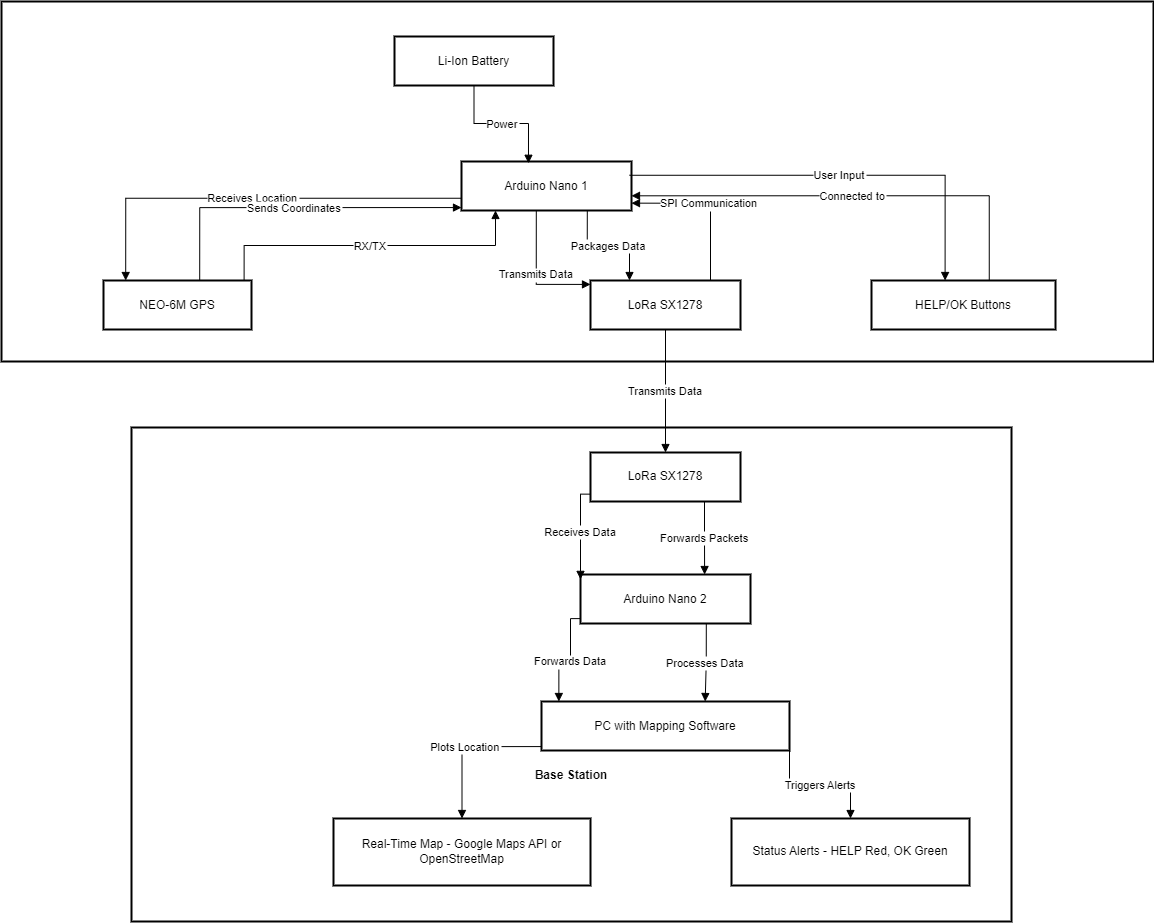

The diagram above was exported from draw.io. Its source (the exported page's mxGraphModel, read from the mxfile embedded in the PNG):
<mxGraphModel dx="1793" dy="1068" grid="1" gridSize="10" guides="1" tooltips="1" connect="1" arrows="1" fold="1" page="1" pageScale="1" pageWidth="1400" pageHeight="850" math="0" shadow="0">
  <root>
    <mxCell id="0" />
    <mxCell id="1" parent="0" />
    <mxCell id="7Mm0UtOb3WzehfSdhZKi-1" value="&#10;&#10;&#10;&#10;&#10;&#10;&#10;&#10;&#10;&#10;&#10;&#10;&#10;&#10;Base Station" style="whiteSpace=wrap;strokeWidth=2;fontStyle=1" vertex="1" parent="1">
      <mxGeometry x="190" y="436" width="880" height="494" as="geometry" />
    </mxCell>
    <mxCell id="7Mm0UtOb3WzehfSdhZKi-2" value="Hiker Device" style="whiteSpace=wrap;strokeWidth=2;" vertex="1" parent="1">
      <mxGeometry x="60" y="10" width="1152" height="360" as="geometry" />
    </mxCell>
    <mxCell id="7Mm0UtOb3WzehfSdhZKi-3" value="Li-Ion Battery" style="whiteSpace=wrap;strokeWidth=2;" vertex="1" parent="1">
      <mxGeometry x="453" y="45" width="159" height="49" as="geometry" />
    </mxCell>
    <mxCell id="7Mm0UtOb3WzehfSdhZKi-4" value="Arduino Nano 1" style="whiteSpace=wrap;strokeWidth=2;" vertex="1" parent="1">
      <mxGeometry x="520" y="170" width="170" height="49" as="geometry" />
    </mxCell>
    <mxCell id="7Mm0UtOb3WzehfSdhZKi-5" value="NEO-6M GPS" style="whiteSpace=wrap;strokeWidth=2;" vertex="1" parent="1">
      <mxGeometry x="162" y="289" width="148" height="49" as="geometry" />
    </mxCell>
    <mxCell id="7Mm0UtOb3WzehfSdhZKi-6" value="LoRa SX1278" style="whiteSpace=wrap;strokeWidth=2;" vertex="1" parent="1">
      <mxGeometry x="649" y="289" width="150" height="49" as="geometry" />
    </mxCell>
    <mxCell id="7Mm0UtOb3WzehfSdhZKi-7" value="HELP/OK Buttons" style="whiteSpace=wrap;strokeWidth=2;" vertex="1" parent="1">
      <mxGeometry x="930" y="289" width="184" height="49" as="geometry" />
    </mxCell>
    <mxCell id="7Mm0UtOb3WzehfSdhZKi-8" value="LoRa SX1278" style="whiteSpace=wrap;strokeWidth=2;" vertex="1" parent="1">
      <mxGeometry x="649" y="461" width="150" height="49" as="geometry" />
    </mxCell>
    <mxCell id="7Mm0UtOb3WzehfSdhZKi-9" value="Arduino Nano 2" style="whiteSpace=wrap;strokeWidth=2;" vertex="1" parent="1">
      <mxGeometry x="639" y="583" width="170" height="49" as="geometry" />
    </mxCell>
    <mxCell id="7Mm0UtOb3WzehfSdhZKi-10" value="PC with Mapping Software" style="whiteSpace=wrap;strokeWidth=2;" vertex="1" parent="1">
      <mxGeometry x="600" y="710" width="248" height="49" as="geometry" />
    </mxCell>
    <mxCell id="7Mm0UtOb3WzehfSdhZKi-11" value="Real-Time Map - Google Maps API or OpenStreetMap" style="whiteSpace=wrap;strokeWidth=2;" vertex="1" parent="1">
      <mxGeometry x="392" y="827" width="257" height="67" as="geometry" />
    </mxCell>
    <mxCell id="7Mm0UtOb3WzehfSdhZKi-12" value="Status Alerts - HELP Red, OK Green" style="whiteSpace=wrap;strokeWidth=2;" vertex="1" parent="1">
      <mxGeometry x="790" y="827" width="238" height="67" as="geometry" />
    </mxCell>
    <mxCell id="7Mm0UtOb3WzehfSdhZKi-14" value="Power" style="startArrow=none;endArrow=block;exitX=0.5;exitY=1;entryX=0.394;entryY=0.036;rounded=0;edgeStyle=orthogonalEdgeStyle;entryDx=0;entryDy=0;entryPerimeter=0;exitDx=0;exitDy=0;" edge="1" parent="1" source="7Mm0UtOb3WzehfSdhZKi-3" target="7Mm0UtOb3WzehfSdhZKi-4">
      <mxGeometry relative="1" as="geometry" />
    </mxCell>
    <mxCell id="7Mm0UtOb3WzehfSdhZKi-15" value="Receives Location" style="startArrow=none;endArrow=block;exitX=0;exitY=0.75;entryX=0.15;entryY=0;rounded=0;edgeStyle=orthogonalEdgeStyle;" edge="1" parent="1" source="7Mm0UtOb3WzehfSdhZKi-4" target="7Mm0UtOb3WzehfSdhZKi-5">
      <mxGeometry relative="1" as="geometry" />
    </mxCell>
    <mxCell id="7Mm0UtOb3WzehfSdhZKi-16" value="Transmits Data" style="startArrow=none;endArrow=block;exitX=0.44;exitY=1;entryX=0;entryY=0.08;rounded=0;edgeStyle=orthogonalEdgeStyle;" edge="1" parent="1" source="7Mm0UtOb3WzehfSdhZKi-4" target="7Mm0UtOb3WzehfSdhZKi-6">
      <mxGeometry relative="1" as="geometry" />
    </mxCell>
    <mxCell id="7Mm0UtOb3WzehfSdhZKi-17" value="User Input" style="startArrow=none;endArrow=block;exitX=0.988;exitY=0.281;entryX=0.4;entryY=0;rounded=0;edgeStyle=orthogonalEdgeStyle;exitDx=0;exitDy=0;exitPerimeter=0;" edge="1" parent="1" source="7Mm0UtOb3WzehfSdhZKi-4" target="7Mm0UtOb3WzehfSdhZKi-7">
      <mxGeometry relative="1" as="geometry" />
    </mxCell>
    <mxCell id="7Mm0UtOb3WzehfSdhZKi-18" value="Receives Data" style="startArrow=none;endArrow=block;exitX=0;exitY=0.85;entryX=0;entryY=0.1;rounded=0;edgeStyle=orthogonalEdgeStyle;" edge="1" parent="1" source="7Mm0UtOb3WzehfSdhZKi-8" target="7Mm0UtOb3WzehfSdhZKi-9">
      <mxGeometry relative="1" as="geometry" />
    </mxCell>
    <mxCell id="7Mm0UtOb3WzehfSdhZKi-19" value="Forwards Data" style="startArrow=none;endArrow=block;exitX=0;exitY=0.9;entryX=0.07;entryY=0;rounded=0;edgeStyle=orthogonalEdgeStyle;" edge="1" parent="1" source="7Mm0UtOb3WzehfSdhZKi-9" target="7Mm0UtOb3WzehfSdhZKi-10">
      <mxGeometry relative="1" as="geometry" />
    </mxCell>
    <mxCell id="7Mm0UtOb3WzehfSdhZKi-20" value="Plots Location" style="startArrow=none;endArrow=block;exitX=0;exitY=0.92;entryX=0.5;entryY=0;rounded=0;edgeStyle=orthogonalEdgeStyle;" edge="1" parent="1" source="7Mm0UtOb3WzehfSdhZKi-10" target="7Mm0UtOb3WzehfSdhZKi-11">
      <mxGeometry relative="1" as="geometry" />
    </mxCell>
    <mxCell id="7Mm0UtOb3WzehfSdhZKi-21" value="Triggers Alerts" style="startArrow=none;endArrow=block;exitX=1;exitY=1;entryX=0.5;entryY=0;rounded=0;edgeStyle=orthogonalEdgeStyle;exitDx=0;exitDy=0;" edge="1" parent="1" source="7Mm0UtOb3WzehfSdhZKi-10" target="7Mm0UtOb3WzehfSdhZKi-12">
      <mxGeometry relative="1" as="geometry" />
    </mxCell>
    <mxCell id="7Mm0UtOb3WzehfSdhZKi-23" value="Transmits Data" style="startArrow=none;endArrow=block;exitX=0.5;exitY=1;entryX=0.5;entryY=0;rounded=0;edgeStyle=orthogonalEdgeStyle;" edge="1" parent="1" source="7Mm0UtOb3WzehfSdhZKi-6" target="7Mm0UtOb3WzehfSdhZKi-8">
      <mxGeometry relative="1" as="geometry" />
    </mxCell>
    <mxCell id="7Mm0UtOb3WzehfSdhZKi-24" value="Sends Coordinates" style="startArrow=none;endArrow=block;exitX=0.65;exitY=0;entryX=0;entryY=0.94;rounded=0;edgeStyle=orthogonalEdgeStyle;" edge="1" parent="1" source="7Mm0UtOb3WzehfSdhZKi-5" target="7Mm0UtOb3WzehfSdhZKi-4">
      <mxGeometry relative="1" as="geometry" />
    </mxCell>
    <mxCell id="7Mm0UtOb3WzehfSdhZKi-25" value="Packages Data" style="startArrow=none;endArrow=block;exitX=0.74;exitY=1;entryX=0.26;entryY=0;rounded=0;edgeStyle=orthogonalEdgeStyle;" edge="1" parent="1" source="7Mm0UtOb3WzehfSdhZKi-4" target="7Mm0UtOb3WzehfSdhZKi-6">
      <mxGeometry relative="1" as="geometry" />
    </mxCell>
    <mxCell id="7Mm0UtOb3WzehfSdhZKi-26" value="Forwards Packets" style="startArrow=none;endArrow=block;exitX=0.76;exitY=1;entryX=0.73;entryY=0;rounded=0;edgeStyle=orthogonalEdgeStyle;" edge="1" parent="1" source="7Mm0UtOb3WzehfSdhZKi-8" target="7Mm0UtOb3WzehfSdhZKi-9">
      <mxGeometry relative="1" as="geometry" />
    </mxCell>
    <mxCell id="7Mm0UtOb3WzehfSdhZKi-27" value="Processes Data" style="startArrow=none;endArrow=block;exitX=0.74;exitY=1;entryX=0.66;entryY=0;rounded=0;edgeStyle=orthogonalEdgeStyle;" edge="1" parent="1" source="7Mm0UtOb3WzehfSdhZKi-9" target="7Mm0UtOb3WzehfSdhZKi-10">
      <mxGeometry relative="1" as="geometry" />
    </mxCell>
    <mxCell id="7Mm0UtOb3WzehfSdhZKi-28" value="Connected to" style="startArrow=none;endArrow=block;exitX=0.64;exitY=0;entryX=1;entryY=0.7;rounded=0;edgeStyle=orthogonalEdgeStyle;" edge="1" parent="1" source="7Mm0UtOb3WzehfSdhZKi-7" target="7Mm0UtOb3WzehfSdhZKi-4">
      <mxGeometry relative="1" as="geometry" />
    </mxCell>
    <mxCell id="7Mm0UtOb3WzehfSdhZKi-29" value="RX/TX" style="startArrow=none;endArrow=block;exitX=0.95;exitY=0;entryX=0.2;entryY=1;rounded=0;edgeStyle=orthogonalEdgeStyle;" edge="1" parent="1" source="7Mm0UtOb3WzehfSdhZKi-5" target="7Mm0UtOb3WzehfSdhZKi-4">
      <mxGeometry relative="1" as="geometry" />
    </mxCell>
    <mxCell id="7Mm0UtOb3WzehfSdhZKi-30" value="SPI Communication" style="startArrow=none;endArrow=block;exitX=0.8;exitY=0;entryX=1;entryY=0.85;rounded=0;edgeStyle=orthogonalEdgeStyle;" edge="1" parent="1" source="7Mm0UtOb3WzehfSdhZKi-6" target="7Mm0UtOb3WzehfSdhZKi-4">
      <mxGeometry relative="1" as="geometry" />
    </mxCell>
  </root>
</mxGraphModel>